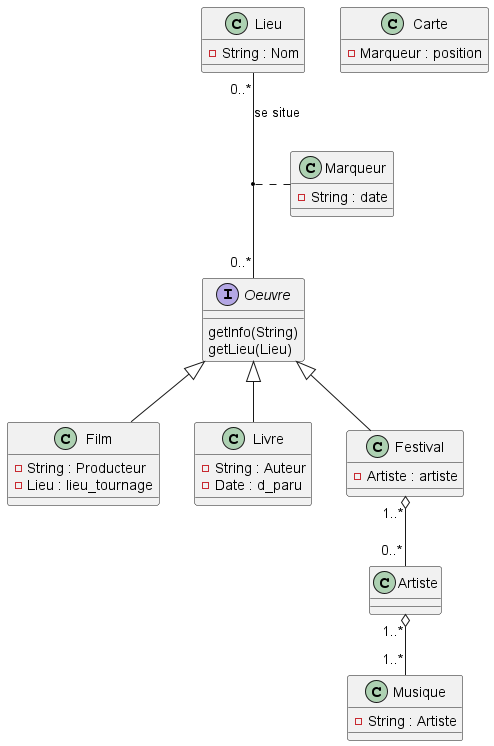

The diagram above was rendered by PlantUML. Its source (embedded in the PNG):
@startuml

class Lieu{
  -String : Nom
}

class Marqueur{
  -String : date
}

Interface Oeuvre{
  {method}getInfo(String)
  {method}getLieu(Lieu)
}

class Film{
  -String : Producteur
  -Lieu : lieu_tournage
}

class Livre{
  -String : Auteur
  -Date : d_paru

}

class Musique{
  -String : Artiste
}

class Artiste{
}

class Festival{
  -Artiste : artiste
}
class Carte{
  -Marqueur : position
}

Oeuvre <|-- Festival 
Artiste "1..*" o-- "1..*" Musique
Festival "1..*" o-- "0..*" Artiste
Oeuvre <|-- Livre
Oeuvre <|-- Film
Lieu "0..*"--"0..*" Oeuvre : se situe
(Oeuvre,Lieu).Marqueur

@enduml